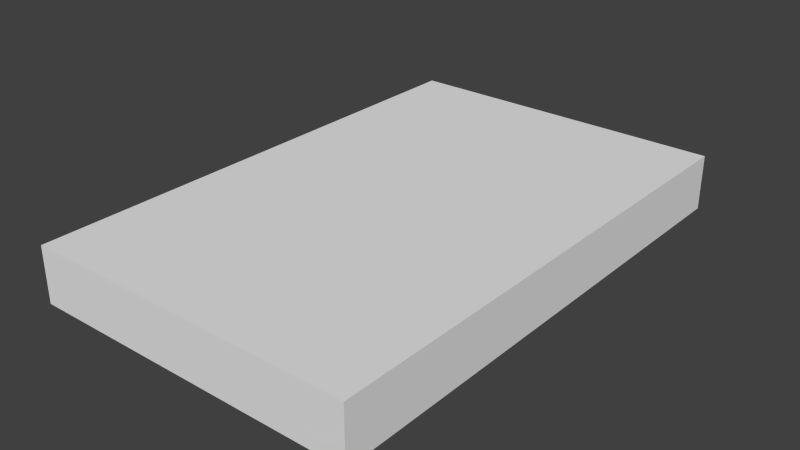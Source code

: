 # Source: table.blend  (saved by Blender 2.76.0; exported with 4.5.12 LTS)
import bpy
from mathutils import Matrix  # noqa: F401  (used for matrix-valued properties, if any)

bpy.ops.wm.read_factory_settings(use_empty=True)
scene = bpy.context.scene
scene.name = 'Scene'

# ---- collections
col_collection_1 = bpy.data.collections.new('Collection 1'); scene.collection.children.link(col_collection_1)

# ---- materials (node trees are filled in below, after node groups)
mat_material_002 = bpy.data.materials.new('Material.002')
mat_material_002.alpha_threshold = 0.0
mat_material_002.use_transparent_shadow = False
mat_material_002.roughness = 0.5

# ---- material node trees

# ---- world
world_world = bpy.data.worlds.new('World'); scene.world = world_world
world_world.color = (0.05088, 0.05088, 0.05088)
world_world.use_sun_shadow = False
world_world.sun_shadow_jitter_overblur = 0.0
world_world.cycles.sampling_method = 'MANUAL'
world_world.cycles.sample_map_resolution = 256

# ---- meshes
me_cube_002 = bpy.data.meshes.new('Cube.002')
me_cube_002.from_pydata([(-1.526, -2.349, 0.0), (-1.526, -2.349, 0.5096), (-1.526, 2.349, 0.0), (-1.526, 2.349, 0.5096), (1.526, -2.349, 0.0), (1.526, -2.349, 0.5096), (1.526, 2.349, 0.0), (1.526, 2.349, 0.5096)], [], [(1, 3, 2, 0), (3, 7, 6, 2), (7, 5, 4, 6), (5, 1, 0, 4), (0, 2, 6, 4), (5, 7, 3, 1)])
_uv = me_cube_002.uv_layers.new(name='UVMap')
_uv.uv.foreach_set('vector', [0.1298, 1.985, 0.1298, 1.092, 0.2219, 1.092, 0.2219, 1.985, 0.003899, 0.9577, 1.004, 0.9549, 0.7736, 1.092, 0.2219, 1.092, 0.8657, 1.092, 0.8657, 1.985, 0.7736, 1.985, 0.7736, 1.092, 1.004, 0.04518, 0.0009816, 0.04518, 0.005489, 0.002841, 1.001, 0.0004702, 0.2219, 1.985, 0.2219, 1.092, 0.7736, 1.092, 0.7736, 1.985, 1.004, 0.04518, 1.004, 0.9549, 0.003899, 0.9577, 0.0009816, 0.04518])
me_cube_002.materials.append(mat_material_002)
me_cube_002.use_remesh_preserve_volume = False
me_cube_002.use_remesh_preserve_attributes = False
me_cube_002.use_mirror_vertex_groups = False
me_cube_002.update()

# ---- objects
ob_cube = bpy.data.objects.new('Cube', me_cube_002)

# ---- transforms, parenting, visibility, modifiers, constraints
ob_cube.location = (0.0, 0.0, 0.0)
ob_cube.lineart.crease_threshold = 0.0

# ---- collection membership
col_collection_1.objects.link(ob_cube)

# ---- scene / render settings (as saved in the file)
scene.frame_start = 1; scene.frame_end = 250; scene.frame_set(1)
scene.render.engine = 'BLENDER_EEVEE_NEXT'
scene.render.resolution_percentage = 50
scene.render.dither_intensity = 0.0
scene.cycles.use_denoising = False
scene.cycles.samples = 10
scene.cycles.sampling_pattern = 'TABULATED_SOBOL'
scene.cycles.light_sampling_threshold = 0.0
scene.cycles.use_adaptive_sampling = False
scene.cycles.use_light_tree = False
scene.cycles.blur_glossy = 0.0
scene.cycles.pixel_filter_type = 'GAUSSIAN'
scene.cycles.sample_clamp_indirect = 0.0
scene.view_settings.view_transform = 'Standard'
bpy.context.view_layer.update()

# ---- added for rendering (the .blend has no active camera and no usable light): camera, sun
cam_auto = bpy.data.cameras.new('AutoCamera')
cam_auto.lens = 50.0
cam_auto.sensor_width = 36.0
cam_auto.clip_end = 1000.0
ob_auto_camera = bpy.data.objects.new('AutoCamera', cam_auto)
scene.collection.objects.link(ob_auto_camera)
ob_auto_camera.location = (5.20499, -6.24599, 4.41878)
ob_auto_camera.rotation_euler = (1.09748, -7.21219e-08, 0.694738)
scene.camera = ob_auto_camera
light_auto_sun = bpy.data.lights.new('AutoSun', 'SUN')
light_auto_sun.energy = 3.0
light_auto_sun.angle = 0.0523599
ob_auto_sun = bpy.data.objects.new('AutoSun', light_auto_sun)
scene.collection.objects.link(ob_auto_sun)
ob_auto_sun.rotation_euler = (0.872665, 0.174533, 0.523599)
bpy.context.view_layer.update()
